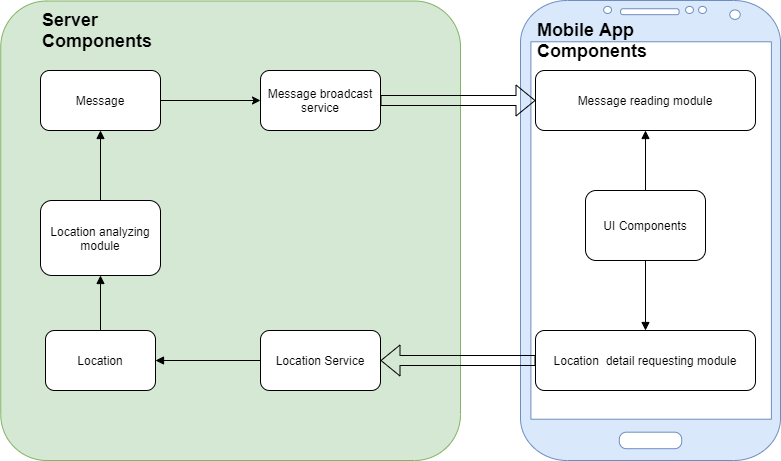

The diagram above was exported from draw.io. Its source (the exported page's mxGraphModel, read from the mxfile embedded in the PNG):
<mxGraphModel dx="1038" dy="531" grid="1" gridSize="10" guides="1" tooltips="1" connect="1" arrows="1" fold="1" page="1" pageScale="1" pageWidth="827" pageHeight="1169" math="0" shadow="0">
  <root>
    <mxCell id="WIyWlLk6GJQsqaUBKTNV-0" />
    <mxCell id="WIyWlLk6GJQsqaUBKTNV-1" parent="WIyWlLk6GJQsqaUBKTNV-0" />
    <mxCell id="ntRaa16b3gavTom8Pn1j-41" value="" style="verticalLabelPosition=bottom;verticalAlign=top;html=1;shadow=0;dashed=0;strokeWidth=1;shape=mxgraph.android.phone2;strokeColor=#6c8ebf;fillColor=#dae8fc;" vertex="1" parent="WIyWlLk6GJQsqaUBKTNV-1">
      <mxGeometry x="540" y="50" width="260" height="460" as="geometry" />
    </mxCell>
    <mxCell id="ntRaa16b3gavTom8Pn1j-40" value="" style="rounded=1;arcSize=10;strokeColor=#82b366;fillColor=#d5e8d4;" vertex="1" parent="WIyWlLk6GJQsqaUBKTNV-1">
      <mxGeometry x="20.25" y="50.5" width="459.75" height="459.5" as="geometry" />
    </mxCell>
    <mxCell id="ntRaa16b3gavTom8Pn1j-8" style="edgeStyle=orthogonalEdgeStyle;rounded=0;orthogonalLoop=1;jettySize=auto;html=1;exitX=1;exitY=0.5;exitDx=0;exitDy=0;entryX=0;entryY=0.5;entryDx=0;entryDy=0;startArrow=none;startFill=0;" edge="1" parent="WIyWlLk6GJQsqaUBKTNV-1" source="ntRaa16b3gavTom8Pn1j-2" target="ntRaa16b3gavTom8Pn1j-6">
      <mxGeometry relative="1" as="geometry" />
    </mxCell>
    <mxCell id="ntRaa16b3gavTom8Pn1j-2" value="Message" style="rounded=1;whiteSpace=wrap;html=1;" vertex="1" parent="WIyWlLk6GJQsqaUBKTNV-1">
      <mxGeometry x="60" y="120" width="120" height="60" as="geometry" />
    </mxCell>
    <mxCell id="ntRaa16b3gavTom8Pn1j-22" style="edgeStyle=orthogonalEdgeStyle;rounded=0;orthogonalLoop=1;jettySize=auto;html=1;entryX=0.5;entryY=1;entryDx=0;entryDy=0;startArrow=none;startFill=0;endArrow=block;endFill=1;" edge="1" parent="WIyWlLk6GJQsqaUBKTNV-1" source="ntRaa16b3gavTom8Pn1j-3" target="ntRaa16b3gavTom8Pn1j-4">
      <mxGeometry relative="1" as="geometry" />
    </mxCell>
    <mxCell id="ntRaa16b3gavTom8Pn1j-3" value="Location" style="rounded=1;whiteSpace=wrap;html=1;" vertex="1" parent="WIyWlLk6GJQsqaUBKTNV-1">
      <mxGeometry x="65" y="380" width="110" height="60" as="geometry" />
    </mxCell>
    <mxCell id="ntRaa16b3gavTom8Pn1j-23" style="edgeStyle=orthogonalEdgeStyle;rounded=0;orthogonalLoop=1;jettySize=auto;html=1;exitX=0.5;exitY=0;exitDx=0;exitDy=0;entryX=0.5;entryY=1;entryDx=0;entryDy=0;startArrow=none;startFill=0;endArrow=block;endFill=1;" edge="1" parent="WIyWlLk6GJQsqaUBKTNV-1" source="ntRaa16b3gavTom8Pn1j-4" target="ntRaa16b3gavTom8Pn1j-2">
      <mxGeometry relative="1" as="geometry" />
    </mxCell>
    <mxCell id="ntRaa16b3gavTom8Pn1j-4" value="Location analyzing module" style="rounded=1;whiteSpace=wrap;html=1;" vertex="1" parent="WIyWlLk6GJQsqaUBKTNV-1">
      <mxGeometry x="60" y="250" width="120" height="75" as="geometry" />
    </mxCell>
    <mxCell id="ntRaa16b3gavTom8Pn1j-30" style="edgeStyle=orthogonalEdgeStyle;shape=flexArrow;rounded=0;orthogonalLoop=1;jettySize=auto;html=1;exitX=1;exitY=0.5;exitDx=0;exitDy=0;entryX=0;entryY=0.5;entryDx=0;entryDy=0;startArrow=none;startFill=0;endArrow=block;endFill=1;" edge="1" parent="WIyWlLk6GJQsqaUBKTNV-1" source="ntRaa16b3gavTom8Pn1j-6" target="ntRaa16b3gavTom8Pn1j-33">
      <mxGeometry relative="1" as="geometry" />
    </mxCell>
    <mxCell id="ntRaa16b3gavTom8Pn1j-6" value="Message broadcast service" style="rounded=1;whiteSpace=wrap;html=1;" vertex="1" parent="WIyWlLk6GJQsqaUBKTNV-1">
      <mxGeometry x="280" y="120" width="120" height="60" as="geometry" />
    </mxCell>
    <mxCell id="ntRaa16b3gavTom8Pn1j-9" value="&lt;b&gt;&lt;font style=&quot;font-size: 18px&quot;&gt;Server Components&lt;/font&gt;&lt;/b&gt;" style="text;html=1;strokeColor=none;fillColor=none;align=left;verticalAlign=middle;whiteSpace=wrap;rounded=0;" vertex="1" parent="WIyWlLk6GJQsqaUBKTNV-1">
      <mxGeometry x="60" y="70" width="40" height="20" as="geometry" />
    </mxCell>
    <mxCell id="ntRaa16b3gavTom8Pn1j-26" style="edgeStyle=orthogonalEdgeStyle;rounded=0;orthogonalLoop=1;jettySize=auto;html=1;exitX=0;exitY=0.5;exitDx=0;exitDy=0;startArrow=none;startFill=0;endArrow=block;endFill=1;entryX=1;entryY=0.5;entryDx=0;entryDy=0;" edge="1" parent="WIyWlLk6GJQsqaUBKTNV-1" source="ntRaa16b3gavTom8Pn1j-25" target="ntRaa16b3gavTom8Pn1j-3">
      <mxGeometry relative="1" as="geometry">
        <mxPoint x="240" y="500" as="targetPoint" />
      </mxGeometry>
    </mxCell>
    <mxCell id="ntRaa16b3gavTom8Pn1j-25" value="Location Service" style="rounded=1;whiteSpace=wrap;html=1;" vertex="1" parent="WIyWlLk6GJQsqaUBKTNV-1">
      <mxGeometry x="280" y="380" width="120" height="60" as="geometry" />
    </mxCell>
    <mxCell id="ntRaa16b3gavTom8Pn1j-33" value="Message reading module" style="rounded=1;whiteSpace=wrap;html=1;" vertex="1" parent="WIyWlLk6GJQsqaUBKTNV-1">
      <mxGeometry x="555" y="120" width="220" height="60" as="geometry" />
    </mxCell>
    <mxCell id="ntRaa16b3gavTom8Pn1j-35" style="edgeStyle=orthogonalEdgeStyle;shape=flexArrow;rounded=0;orthogonalLoop=1;jettySize=auto;html=1;exitX=0;exitY=0.5;exitDx=0;exitDy=0;startArrow=none;startFill=0;endArrow=block;endFill=1;entryX=1;entryY=0.5;entryDx=0;entryDy=0;" edge="1" parent="WIyWlLk6GJQsqaUBKTNV-1" source="ntRaa16b3gavTom8Pn1j-34" target="ntRaa16b3gavTom8Pn1j-25">
      <mxGeometry relative="1" as="geometry">
        <mxPoint x="500" y="440" as="targetPoint" />
      </mxGeometry>
    </mxCell>
    <mxCell id="ntRaa16b3gavTom8Pn1j-34" value="Location&amp;nbsp; detail requesting module" style="rounded=1;whiteSpace=wrap;html=1;" vertex="1" parent="WIyWlLk6GJQsqaUBKTNV-1">
      <mxGeometry x="555" y="380" width="220" height="60" as="geometry" />
    </mxCell>
    <mxCell id="ntRaa16b3gavTom8Pn1j-38" style="edgeStyle=orthogonalEdgeStyle;rounded=0;orthogonalLoop=1;jettySize=auto;html=1;startArrow=none;startFill=0;endArrow=block;endFill=1;entryX=0.5;entryY=1;entryDx=0;entryDy=0;" edge="1" parent="WIyWlLk6GJQsqaUBKTNV-1" source="ntRaa16b3gavTom8Pn1j-36" target="ntRaa16b3gavTom8Pn1j-33">
      <mxGeometry relative="1" as="geometry">
        <mxPoint x="665" y="190" as="targetPoint" />
      </mxGeometry>
    </mxCell>
    <mxCell id="ntRaa16b3gavTom8Pn1j-39" style="edgeStyle=orthogonalEdgeStyle;rounded=0;orthogonalLoop=1;jettySize=auto;html=1;startArrow=none;startFill=0;endArrow=block;endFill=1;" edge="1" parent="WIyWlLk6GJQsqaUBKTNV-1" source="ntRaa16b3gavTom8Pn1j-36" target="ntRaa16b3gavTom8Pn1j-34">
      <mxGeometry relative="1" as="geometry" />
    </mxCell>
    <mxCell id="ntRaa16b3gavTom8Pn1j-36" value="UI Components" style="rounded=1;whiteSpace=wrap;html=1;" vertex="1" parent="WIyWlLk6GJQsqaUBKTNV-1">
      <mxGeometry x="605" y="240" width="120" height="70" as="geometry" />
    </mxCell>
    <mxCell id="ntRaa16b3gavTom8Pn1j-42" value="&lt;b&gt;&lt;font style=&quot;font-size: 18px&quot;&gt;Mobile App Components&lt;/font&gt;&lt;/b&gt;" style="text;html=1;strokeColor=none;fillColor=none;align=left;verticalAlign=middle;whiteSpace=wrap;rounded=0;" vertex="1" parent="WIyWlLk6GJQsqaUBKTNV-1">
      <mxGeometry x="555" y="80" width="120" height="20" as="geometry" />
    </mxCell>
  </root>
</mxGraphModel>